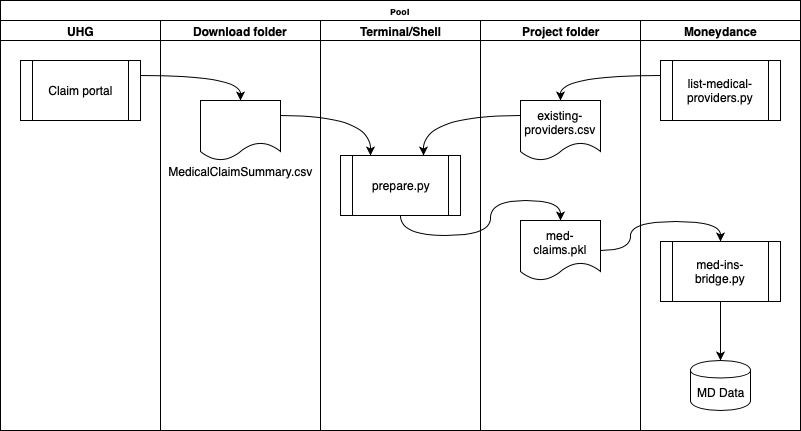

The diagram above was exported from draw.io. Its source (the exported page's mxGraphModel, read from the mxfile embedded in the PNG):
<mxGraphModel dx="1470" dy="954" grid="1" gridSize="10" guides="1" tooltips="1" connect="1" arrows="1" fold="1" page="1" pageScale="1" pageWidth="1100" pageHeight="850" background="#ffffff" math="0" shadow="0">
  <root>
    <mxCell id="0" />
    <mxCell id="1" parent="0" />
    <mxCell id="77e6c97f196da883-1" value="Pool" style="swimlane;html=1;childLayout=stackLayout;startSize=20;rounded=0;shadow=0;labelBackgroundColor=none;strokeWidth=1;fontFamily=Verdana;fontSize=8;align=center;" parent="1" vertex="1">
      <mxGeometry x="70" y="60" width="800" height="430" as="geometry" />
    </mxCell>
    <mxCell id="77e6c97f196da883-2" value="UHG" style="swimlane;html=1;startSize=20;" parent="77e6c97f196da883-1" vertex="1">
      <mxGeometry y="20" width="160" height="410" as="geometry" />
    </mxCell>
    <mxCell id="0p6k7hB6vns7x9YInnyK-1" value="Claim portal" style="shape=process;whiteSpace=wrap;html=1;backgroundOutline=1;" vertex="1" parent="77e6c97f196da883-2">
      <mxGeometry x="20" y="40" width="120" height="60" as="geometry" />
    </mxCell>
    <mxCell id="0p6k7hB6vns7x9YInnyK-27" value="Download folder" style="swimlane;html=1;startSize=20;" vertex="1" parent="77e6c97f196da883-1">
      <mxGeometry x="160" y="20" width="160" height="410" as="geometry" />
    </mxCell>
    <mxCell id="0p6k7hB6vns7x9YInnyK-11" value="" style="group;labelPosition=center;verticalLabelPosition=bottom;align=center;verticalAlign=bottom;" vertex="1" connectable="0" parent="0p6k7hB6vns7x9YInnyK-27">
      <mxGeometry x="30" y="80" width="80" height="60" as="geometry" />
    </mxCell>
    <mxCell id="0p6k7hB6vns7x9YInnyK-10" value="" style="group" vertex="1" connectable="0" parent="0p6k7hB6vns7x9YInnyK-11">
      <mxGeometry width="80" height="60" as="geometry" />
    </mxCell>
    <mxCell id="0p6k7hB6vns7x9YInnyK-5" value="&lt;br&gt;&lt;br&gt;&lt;br&gt;&lt;br&gt;&lt;br&gt;&lt;br&gt;&lt;br&gt;MedicalClaimSummary.csv" style="shape=document;whiteSpace=wrap;html=1;boundedLbl=1;align=center;" vertex="1" parent="0p6k7hB6vns7x9YInnyK-10">
      <mxGeometry x="10" width="80" height="60" as="geometry" />
    </mxCell>
    <mxCell id="0p6k7hB6vns7x9YInnyK-21" style="edgeStyle=orthogonalEdgeStyle;curved=1;rounded=0;orthogonalLoop=1;jettySize=auto;html=1;exitX=1;exitY=0.25;exitDx=0;exitDy=0;entryX=0.25;entryY=0;entryDx=0;entryDy=0;" edge="1" parent="77e6c97f196da883-1" source="0p6k7hB6vns7x9YInnyK-5" target="0p6k7hB6vns7x9YInnyK-3">
      <mxGeometry relative="1" as="geometry" />
    </mxCell>
    <mxCell id="77e6c97f196da883-6" value="Terminal/Shell" style="swimlane;html=1;startSize=20;" parent="77e6c97f196da883-1" vertex="1">
      <mxGeometry x="320" y="20" width="160" height="410" as="geometry" />
    </mxCell>
    <mxCell id="0p6k7hB6vns7x9YInnyK-3" value="prepare.py" style="shape=process;whiteSpace=wrap;html=1;backgroundOutline=1;" vertex="1" parent="77e6c97f196da883-6">
      <mxGeometry x="20" y="135" width="120" height="60" as="geometry" />
    </mxCell>
    <mxCell id="0p6k7hB6vns7x9YInnyK-23" style="edgeStyle=orthogonalEdgeStyle;curved=1;rounded=0;orthogonalLoop=1;jettySize=auto;html=1;exitX=0.5;exitY=1;exitDx=0;exitDy=0;" edge="1" parent="77e6c97f196da883-1" source="0p6k7hB6vns7x9YInnyK-3" target="0p6k7hB6vns7x9YInnyK-17">
      <mxGeometry relative="1" as="geometry" />
    </mxCell>
    <mxCell id="0p6k7hB6vns7x9YInnyK-22" style="edgeStyle=orthogonalEdgeStyle;curved=1;rounded=0;orthogonalLoop=1;jettySize=auto;html=1;exitX=0;exitY=0.25;exitDx=0;exitDy=0;entryX=0.692;entryY=0;entryDx=0;entryDy=0;entryPerimeter=0;" edge="1" parent="77e6c97f196da883-1" source="0p6k7hB6vns7x9YInnyK-14" target="0p6k7hB6vns7x9YInnyK-3">
      <mxGeometry relative="1" as="geometry" />
    </mxCell>
    <mxCell id="77e6c97f196da883-4" value="Project folder" style="swimlane;html=1;startSize=20;" parent="77e6c97f196da883-1" vertex="1">
      <mxGeometry x="480" y="20" width="160" height="410" as="geometry" />
    </mxCell>
    <mxCell id="0p6k7hB6vns7x9YInnyK-15" value="" style="group" vertex="1" connectable="0" parent="77e6c97f196da883-4">
      <mxGeometry x="40" y="200" width="80" height="60" as="geometry" />
    </mxCell>
    <mxCell id="0p6k7hB6vns7x9YInnyK-16" value="" style="group" vertex="1" connectable="0" parent="0p6k7hB6vns7x9YInnyK-15">
      <mxGeometry width="80" height="60" as="geometry" />
    </mxCell>
    <mxCell id="0p6k7hB6vns7x9YInnyK-17" value="med-claims.pkl" style="shape=document;whiteSpace=wrap;html=1;boundedLbl=1;" vertex="1" parent="0p6k7hB6vns7x9YInnyK-16">
      <mxGeometry width="80" height="60" as="geometry" />
    </mxCell>
    <mxCell id="0p6k7hB6vns7x9YInnyK-12" value="" style="group" vertex="1" connectable="0" parent="77e6c97f196da883-4">
      <mxGeometry x="40" y="80" width="80" height="60" as="geometry" />
    </mxCell>
    <mxCell id="0p6k7hB6vns7x9YInnyK-13" value="" style="group" vertex="1" connectable="0" parent="0p6k7hB6vns7x9YInnyK-12">
      <mxGeometry width="80" height="60" as="geometry" />
    </mxCell>
    <mxCell id="0p6k7hB6vns7x9YInnyK-14" value="existing-providers.csv" style="shape=document;whiteSpace=wrap;html=1;boundedLbl=1;" vertex="1" parent="0p6k7hB6vns7x9YInnyK-13">
      <mxGeometry width="80" height="60" as="geometry" />
    </mxCell>
    <mxCell id="0p6k7hB6vns7x9YInnyK-20" style="edgeStyle=orthogonalEdgeStyle;curved=1;rounded=0;orthogonalLoop=1;jettySize=auto;html=1;exitX=0;exitY=0.25;exitDx=0;exitDy=0;entryX=0.5;entryY=0;entryDx=0;entryDy=0;" edge="1" parent="77e6c97f196da883-1" source="0p6k7hB6vns7x9YInnyK-2" target="0p6k7hB6vns7x9YInnyK-14">
      <mxGeometry relative="1" as="geometry" />
    </mxCell>
    <mxCell id="0p6k7hB6vns7x9YInnyK-25" style="edgeStyle=orthogonalEdgeStyle;curved=1;rounded=0;orthogonalLoop=1;jettySize=auto;html=1;exitX=1;exitY=0.5;exitDx=0;exitDy=0;entryX=0.5;entryY=0;entryDx=0;entryDy=0;" edge="1" parent="77e6c97f196da883-1" source="0p6k7hB6vns7x9YInnyK-17" target="0p6k7hB6vns7x9YInnyK-7">
      <mxGeometry relative="1" as="geometry" />
    </mxCell>
    <mxCell id="77e6c97f196da883-5" value="Moneydance" style="swimlane;html=1;startSize=20;" parent="77e6c97f196da883-1" vertex="1">
      <mxGeometry x="640" y="20" width="160" height="410" as="geometry" />
    </mxCell>
    <mxCell id="0p6k7hB6vns7x9YInnyK-2" value="list-medical-providers.py" style="shape=process;whiteSpace=wrap;html=1;backgroundOutline=1;" vertex="1" parent="77e6c97f196da883-5">
      <mxGeometry x="20" y="40" width="120" height="60" as="geometry" />
    </mxCell>
    <mxCell id="0p6k7hB6vns7x9YInnyK-26" style="edgeStyle=orthogonalEdgeStyle;curved=1;rounded=0;orthogonalLoop=1;jettySize=auto;html=1;exitX=0.5;exitY=1;exitDx=0;exitDy=0;" edge="1" parent="77e6c97f196da883-5" source="0p6k7hB6vns7x9YInnyK-7" target="0p6k7hB6vns7x9YInnyK-18">
      <mxGeometry relative="1" as="geometry" />
    </mxCell>
    <mxCell id="0p6k7hB6vns7x9YInnyK-7" value="med-ins-bridge.py" style="shape=process;whiteSpace=wrap;html=1;backgroundOutline=1;" vertex="1" parent="77e6c97f196da883-5">
      <mxGeometry x="20" y="221" width="120" height="60" as="geometry" />
    </mxCell>
    <mxCell id="0p6k7hB6vns7x9YInnyK-18" value="MD Data" style="shape=cylinder;whiteSpace=wrap;html=1;boundedLbl=1;backgroundOutline=1;" vertex="1" parent="77e6c97f196da883-5">
      <mxGeometry x="50" y="340" width="60" height="50" as="geometry" />
    </mxCell>
    <mxCell id="0p6k7hB6vns7x9YInnyK-19" style="edgeStyle=orthogonalEdgeStyle;curved=1;rounded=0;orthogonalLoop=1;jettySize=auto;html=1;exitX=1;exitY=0.25;exitDx=0;exitDy=0;entryX=0.5;entryY=0;entryDx=0;entryDy=0;" edge="1" parent="77e6c97f196da883-1" source="0p6k7hB6vns7x9YInnyK-1" target="0p6k7hB6vns7x9YInnyK-5">
      <mxGeometry relative="1" as="geometry" />
    </mxCell>
  </root>
</mxGraphModel>